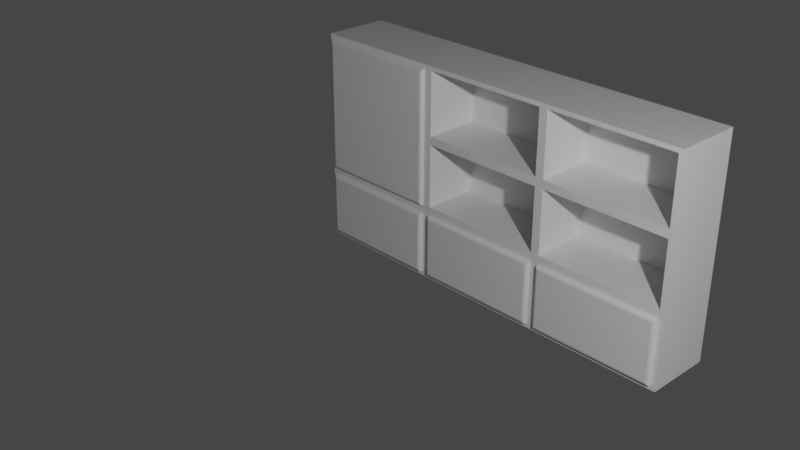 # Source: warddrobe.blend  (saved by Blender 2.82.7; exported with 4.5.12 LTS)
import bpy
from mathutils import Matrix  # noqa: F401  (used for matrix-valued properties, if any)

bpy.ops.wm.read_factory_settings(use_empty=True)
scene = bpy.context.scene
scene.name = 'Scene'

# ---- collections
col_collection = bpy.data.collections.new('Collection'); scene.collection.children.link(col_collection)

# ---- materials (node trees are filled in below, after node groups)
mat_material = bpy.data.materials.new('Material')
mat_material.alpha_threshold = 0.0
mat_material.use_transparent_shadow = False
mat_material.line_color = (0.0, 0.0, 0.0, 1.0)

# ---- material node trees
mat_material.use_nodes = True; mat_material.node_tree.nodes.clear()
_N = mat_material.node_tree.nodes; _L = mat_material.node_tree.links
n0 = _N.new('ShaderNodeOutputMaterial'); n0.name = 'Material Output'; n0.location = (300, 300)
n1 = _N.new('ShaderNodeBsdfPrincipled'); n1.name = 'Principled BSDF'; n1.location = (10, 300)
n1.distribution = 'GGX'
n1.subsurface_method = 'BURLEY'
n1.inputs[2].default_value = 0.4
n1.inputs[3].default_value = 1.45
n1.inputs[27].default_value = (0.0, 0.0, 0.0, 1.0)
n1.inputs[28].default_value = 1.0
_L.new(n1.outputs[0], n0.inputs[0])
n0.is_active_output = True

# ---- world
world_world = bpy.data.worlds.new('World'); scene.world = world_world
world_world.use_nodes = True; world_world.node_tree.nodes.clear()
_N = world_world.node_tree.nodes; _L = world_world.node_tree.links
n0 = _N.new('ShaderNodeOutputWorld'); n0.name = 'World Output'; n0.location = (300, 300)
n1 = _N.new('ShaderNodeBackground'); n1.name = 'Background'; n1.location = (10, 300)
n1.inputs[0].default_value = (0.05088, 0.05088, 0.05088, 1.0)
_L.new(n1.outputs[0], n0.inputs[0])
n0.is_active_output = True
world_world.color = (0.05088, 0.05088, 0.05088)
world_world.use_sun_shadow = False
world_world.sun_shadow_jitter_overblur = 0.0

# ---- cameras
cam_camera = bpy.data.cameras.new('Camera')
cam_camera.clip_end = 100.0
cam_camera.ortho_scale = 7.314

# ---- lights
light_light = bpy.data.lights.new('Light', 'POINT')
light_light.transmission_factor = 0.0
light_light.energy = 1000.0
light_light.shadow_soft_size = 0.1
light_light.shadow_maximum_resolution = 0.006
light_light.use_absolute_resolution = True

# ---- meshes
me_cube = bpy.data.meshes.new('Cube')
me_cube.from_pydata([(2.013, 0.3298, 2.0), (2.013, 0.3298, -0.1541), (2.013, -0.3298, 2.0), (2.013, -0.3298, -0.1541), (-2.013, 0.3298, 2.0), (-2.013, 0.3298, -0.1541), (-1.972, -0.3298, 1.959), (-2.013, -0.3298, -0.1541), (0.6709, 0.3298, -0.1541), (-0.6709, 0.3298, -0.1541), (0.6709, -0.3298, 2.0), (-0.7114, -0.3298, 1.959), (-0.6709, -0.3298, -0.1541), (0.6709, -0.3298, -0.1541), (-0.6709, 0.3298, 2.0), (0.6709, 0.3298, 2.0), (2.013, 0.3298, 1.286), (2.013, 0.3298, 0.5678), (-1.972, -0.3298, 0.6083), (-1.972, -0.3298, 1.286), (2.013, -0.3298, 1.286), (2.013, -0.3298, 0.5678), (-2.013, 0.3298, 1.286), (-2.013, 0.3298, 0.5678), (-0.6709, 0.3298, 1.286), (-0.6709, 0.3298, 0.5678), (0.6709, 0.3298, 1.286), (0.6709, 0.3298, 0.5678), (0.6709, -0.3298, 1.286), (0.6709, -0.3298, 0.5678), (-0.7114, -0.3298, 1.286), (-0.7114, -0.3298, 0.6083), (0.6709, -0.3298, -0.1541), (0.6709, -0.3298, 0.5678), (-0.6709, -0.3298, 0.5678), (-0.6709, -0.3298, -0.1541), (2.013, -0.3298, -0.1541), (2.013, -0.3298, 0.5678), (0.6709, -0.3298, 0.5678), (0.6709, -0.3298, -0.1541), (-0.6709, -0.3298, -0.1541), (-0.6709, -0.3298, 0.5678), (-2.013, -0.3298, 0.5678), (-2.013, -0.3298, -0.1541), (0.6261, -0.3298, -0.1094), (0.6261, -0.3298, 0.523), (-0.6261, -0.3298, 0.523), (-0.6261, -0.3298, -0.1094), (1.968, -0.3298, -0.1094), (1.968, -0.3298, 0.523), (0.7156, -0.3298, 0.523), (0.7156, -0.3298, -0.1094), (-0.7156, -0.3298, -0.1094), (-0.7156, -0.3298, 0.523), (-1.968, -0.3298, 0.523), (-1.968, -0.3298, -0.1094), (0.6709, -0.3298, 0.5678), (0.6709, -0.3298, -0.1541), (-0.6709, -0.3298, -0.1541), (-0.6709, -0.3298, 0.5678), (2.013, -0.3298, 0.5678), (2.013, -0.3298, -0.1541), (0.6709, -0.3298, -0.1541), (0.6709, -0.3298, 0.5678), (-0.6709, -0.3298, 0.5678), (-0.6709, -0.3298, -0.1541), (-2.013, -0.3298, -0.1541), (-2.013, -0.3298, 0.5678), (-2.013, -0.3298, 1.286), (-2.013, -0.3298, 2.0), (-0.6709, -0.3298, 2.0), (-2.013, -0.3298, 0.5678), (-0.6709, -0.3298, 1.286), (-0.6709, -0.3298, 0.5678), (0.6261, -0.3453, 0.523), (0.5967, -0.3748, 0.4936), (0.6222, -0.3601, 0.5191), (0.6114, -0.3709, 0.5083), (0.5967, -0.3748, -0.0799), (0.6261, -0.3453, -0.1094), (0.6114, -0.3709, -0.09464), (0.6222, -0.3601, -0.1054), (-0.5967, -0.3748, -0.0799), (-0.6261, -0.3453, -0.1094), (-0.6114, -0.3709, -0.09464), (-0.6222, -0.3601, -0.1054), (-0.6261, -0.3453, 0.523), (-0.5967, -0.3748, 0.4936), (-0.6222, -0.3601, 0.5191), (-0.6114, -0.3709, 0.5083), (1.968, -0.3453, 0.523), (1.938, -0.3748, 0.4936), (1.964, -0.3601, 0.5191), (1.953, -0.3709, 0.5083), (1.938, -0.3748, -0.0799), (1.968, -0.3453, -0.1094), (1.953, -0.3709, -0.09464), (1.964, -0.3601, -0.1054), (0.7451, -0.3748, -0.0799), (0.7156, -0.3453, -0.1094), (0.7304, -0.3709, -0.09464), (0.7196, -0.3601, -0.1054), (0.7156, -0.3453, 0.523), (0.7451, -0.3748, 0.4936), (0.7196, -0.3601, 0.5191), (0.7304, -0.3709, 0.5083), (-0.7156, -0.3453, 0.523), (-0.7451, -0.3748, 0.4936), (-0.7196, -0.3601, 0.5191), (-0.7304, -0.3709, 0.5083), (-0.7451, -0.3748, -0.0799), (-0.7156, -0.3453, -0.1094), (-0.7304, -0.3709, -0.09464), (-0.7196, -0.3601, -0.1054), (-1.938, -0.3748, -0.0799), (-1.968, -0.3453, -0.1094), (-1.953, -0.3709, -0.09464), (-1.964, -0.3601, -0.1054), (-1.968, -0.3453, 0.523), (-1.938, -0.3748, 0.4936), (-1.964, -0.3601, 0.5191), (-1.953, -0.3709, 0.5083), (-0.7409, -0.3712, 1.256), (-0.7114, -0.3417, 1.286), (-0.7409, -0.3712, 1.315), (-0.7265, -0.3668, 1.266), (-0.7409, -0.3712, 1.276), (-0.727, -0.3677, 1.279), (-0.7158, -0.3562, 1.295), (-0.7153, -0.3564, 1.276), (-0.7197, -0.3622, 1.286), (-0.7409, -0.3712, 1.296), (-0.7262, -0.3673, 1.306), (-0.727, -0.3677, 1.292), (-1.943, -0.3712, 1.256), (-1.943, -0.3712, 1.315), (-1.972, -0.3417, 1.286), (-1.943, -0.3712, 1.276), (-1.957, -0.3673, 1.266), (-1.957, -0.3677, 1.279), (-1.957, -0.3668, 1.306), (-1.943, -0.3712, 1.296), (-1.957, -0.3677, 1.292), (-1.968, -0.3562, 1.276), (-1.968, -0.3564, 1.295), (-1.964, -0.3622, 1.286), (-1.943, -0.3712, 1.93), (-1.972, -0.3417, 1.959), (-1.957, -0.3673, 1.945), (-1.968, -0.3565, 1.956), (-0.7409, -0.3712, 1.93), (-0.7114, -0.3417, 1.959), (-0.7262, -0.3673, 1.945), (-0.7154, -0.3565, 1.956), (-1.972, -0.3417, 0.6083), (-1.943, -0.3712, 0.6378), (-1.968, -0.3565, 0.6123), (-1.957, -0.3673, 0.6231), (-0.7409, -0.3712, 0.6378), (-0.7114, -0.3417, 0.6083), (-0.7262, -0.3673, 0.6231), (-0.7154, -0.3565, 0.6123), (1.97, -0.3298, 1.328), (1.97, -0.3298, 1.958), (0.7132, -0.3298, 1.958), (0.7132, -0.3298, 1.328), (0.6286, -0.3298, 1.328), (0.6286, -0.3298, 1.958), (-0.6286, -0.3298, 1.958), (-0.6286, -0.3298, 1.328), (0.6286, -0.3298, 0.6101), (0.6286, -0.3298, 1.244), (-0.6286, -0.3298, 1.244), (-0.6286, -0.3298, 0.6101), (1.97, -0.3298, 0.6101), (1.97, -0.3298, 1.244), (0.7132, -0.3298, 1.244), (0.7132, -0.3298, 0.6101), (1.97, 0.2325, 1.958), (1.97, 0.2325, 1.328), (0.7132, 0.2325, 1.328), (0.7132, 0.2325, 1.958), (0.6286, 0.2325, 1.958), (0.6286, 0.2325, 1.328), (-0.6286, 0.2325, 1.328), (-0.6286, 0.2325, 1.958), (0.6286, 0.2325, 1.244), (0.6286, 0.2325, 0.6101), (-0.6286, 0.2325, 0.6101), (-0.6286, 0.2325, 1.244), (1.97, 0.2325, 1.244), (1.97, 0.2325, 0.6101), (0.7132, 0.2325, 0.6101), (0.7132, 0.2325, 1.244)], [], [(14, 4, 69, 70), (6, 19, 136, 147), (68, 69, 4, 22), (8, 1, 3, 13), (16, 0, 2, 20), (26, 15, 0, 16), (22, 4, 14, 24), (24, 14, 15, 26), (5, 9, 12, 7), (9, 8, 13, 12), (170, 171, 186, 187), (165, 162, 179, 180), (0, 15, 10, 2), (15, 14, 70, 10), (55, 52, 111, 115), (166, 167, 182, 183), (48, 49, 90, 95), (162, 163, 178, 179), (9, 25, 27, 8), (25, 24, 26, 27), (5, 23, 25, 9), (23, 22, 24, 25), (8, 27, 17, 1), (27, 26, 16, 17), (1, 17, 21, 3), (17, 16, 20, 21), (7, 71, 23, 5), (71, 68, 22, 23), (51, 48, 95, 99), (13, 29, 33, 32), (29, 73, 34, 33), (73, 12, 35, 34), (12, 13, 32, 35), (3, 21, 37, 36), (21, 29, 38, 37), (29, 13, 39, 38), (13, 3, 36, 39), (12, 73, 41, 40), (73, 71, 42, 41), (71, 7, 43, 42), (7, 12, 40, 43), (32, 33, 56, 57), (33, 34, 59, 56), (34, 35, 58, 59), (35, 32, 57, 58), (36, 37, 60, 61), (37, 38, 63, 60), (38, 39, 62, 63), (39, 36, 61, 62), (40, 41, 64, 65), (41, 42, 67, 64), (42, 43, 66, 67), (43, 40, 65, 66), (45, 44, 57, 56), (44, 47, 58, 57), (46, 45, 56, 59), (47, 46, 59, 58), (49, 48, 61, 60), (48, 51, 62, 61), (50, 49, 60, 63), (51, 50, 63, 62), (53, 52, 65, 64), (52, 55, 66, 65), (54, 53, 64, 67), (55, 54, 67, 66), (45, 46, 86, 74), (49, 50, 102, 90), (53, 54, 118, 106), (78, 75, 87, 82), (52, 53, 106, 111), (94, 91, 103, 98), (158, 122, 134, 155), (46, 47, 83, 86), (110, 107, 119, 114), (50, 51, 99, 102), (47, 44, 79, 83), (54, 55, 115, 118), (19, 6, 69, 68), (6, 11, 70, 69), (18, 19, 68, 71), (11, 30, 72, 70), (30, 31, 73, 72), (31, 18, 71, 73), (31, 30, 123, 159), (124, 150, 146, 135), (18, 31, 159, 154), (30, 11, 151, 123), (11, 6, 147, 151), (19, 18, 154, 136), (122, 125, 127, 126), (125, 129, 130, 127), (123, 128, 130, 129), (128, 132, 133, 130), (124, 131, 133, 132), (131, 126, 127, 133), (127, 130, 133), (134, 137, 139, 138), (137, 141, 142, 139), (135, 140, 142, 141), (140, 144, 145, 142), (136, 143, 145, 144), (143, 138, 139, 145), (139, 142, 145), (75, 78, 80, 77), (77, 80, 81, 76), (76, 81, 79, 74), (83, 79, 81, 85), (85, 81, 80, 84), (84, 80, 78, 82), (74, 86, 88, 76), (76, 88, 89, 77), (77, 89, 87, 75), (86, 83, 85, 88), (88, 85, 84, 89), (89, 84, 82, 87), (91, 94, 96, 93), (93, 96, 97, 92), (92, 97, 95, 90), (99, 95, 97, 101), (101, 97, 96, 100), (100, 96, 94, 98), (90, 102, 104, 92), (92, 104, 105, 93), (93, 105, 103, 91), (102, 99, 101, 104), (104, 101, 100, 105), (105, 100, 98, 103), (107, 110, 112, 109), (109, 112, 113, 108), (108, 113, 111, 106), (115, 111, 113, 117), (117, 113, 112, 116), (116, 112, 110, 114), (106, 118, 120, 108), (108, 120, 121, 109), (109, 121, 119, 107), (114, 119, 121, 116), (116, 121, 120, 117), (117, 120, 118, 115), (124, 135, 141, 131), (131, 141, 137, 126), (126, 137, 134, 122), (135, 146, 148, 140), (140, 148, 149, 144), (144, 149, 147, 136), (151, 147, 149, 153), (153, 149, 148, 152), (152, 148, 146, 150), (155, 134, 138, 157), (157, 138, 143, 156), (156, 143, 136, 154), (150, 124, 132, 152), (152, 132, 128, 153), (153, 128, 123, 151), (122, 158, 160, 125), (125, 160, 161, 129), (129, 161, 159, 123), (158, 155, 157, 160), (160, 157, 156, 161), (161, 156, 154, 159), (44, 45, 74, 79), (20, 2, 163, 162), (2, 10, 164, 163), (10, 28, 165, 164), (28, 20, 162, 165), (28, 10, 167, 166), (10, 70, 168, 167), (70, 72, 169, 168), (72, 28, 166, 169), (29, 28, 171, 170), (28, 72, 172, 171), (72, 73, 173, 172), (73, 29, 170, 173), (21, 20, 175, 174), (20, 28, 176, 175), (28, 29, 177, 176), (29, 21, 174, 177), (179, 178, 181, 180), (183, 182, 185, 184), (187, 186, 189, 188), (191, 190, 193, 192), (169, 166, 183, 184), (174, 175, 190, 191), (163, 164, 181, 178), (173, 170, 187, 188), (167, 168, 185, 182), (177, 174, 191, 192), (164, 165, 180, 181), (171, 172, 189, 186), (168, 169, 184, 185), (175, 176, 193, 190), (172, 173, 188, 189), (176, 177, 192, 193)])
_uv = me_cube.uv_layers.new(name='UVMap')
_uv.uv.foreach_set('vector', [0.7917, 0.5, 0.875, 0.5, 0.875, 0.75, 0.7917, 0.75, 0.6203, 0.9975, 0.5421, 0.9975, 0.5421, 0.9975, 0.6203, 0.9975, 0.5421, 0.0, 0.625, 0.0, 0.625, 0.25, 0.5421, 0.25, 0.2917, 0.5, 0.375, 0.5, 0.375, 0.75, 0.2917, 0.75, 0.5421, 0.5, 0.625, 0.5, 0.625, 0.75, 0.5421, 0.75, 0.5421, 0.4167, 0.625, 0.4167, 0.625, 0.5, 0.5421, 0.5, 0.5421, 0.25, 0.625, 0.25, 0.625, 0.3333, 0.5421, 0.3333, 0.5421, 0.3333, 0.625, 0.3333, 0.625, 0.4167, 0.5421, 0.4167, 0.125, 0.5, 0.2083, 0.5, 0.2083, 0.75, 0.125, 0.75, 0.2083, 0.5, 0.2917, 0.5, 0.2917, 0.75, 0.2083, 0.75, 0.4637, 0.836, 0.5372, 0.836, 0.5372, 0.836, 0.4637, 0.836, 0.547, 0.8307, 0.547, 0.7526, 0.547, 0.7526, 0.547, 0.8307, 0.625, 0.5, 0.7083, 0.5, 0.7083, 0.75, 0.625, 0.75, 0.7083, 0.5, 0.7917, 0.5, 0.7917, 0.75, 0.7083, 0.75, 0.3802, 0.9972, 0.3802, 0.9194, 0.3802, 0.9194, 0.3802, 0.9972, 0.547, 0.836, 0.6201, 0.836, 0.6201, 0.836, 0.547, 0.836, 0.3802, 0.7528, 0.4536, 0.7528, 0.4536, 0.7528, 0.3802, 0.7528, 0.547, 0.7526, 0.6201, 0.7526, 0.6201, 0.7526, 0.547, 0.7526, 0.375, 0.3333, 0.4588, 0.3333, 0.4588, 0.4167, 0.375, 0.4167, 0.4588, 0.3333, 0.5421, 0.3333, 0.5421, 0.4167, 0.4588, 0.4167, 0.375, 0.25, 0.4588, 0.25, 0.4588, 0.3333, 0.375, 0.3333, 0.4588, 0.25, 0.5421, 0.25, 0.5421, 0.3333, 0.4588, 0.3333, 0.375, 0.4167, 0.4588, 0.4167, 0.4588, 0.5, 0.375, 0.5, 0.4588, 0.4167, 0.5421, 0.4167, 0.5421, 0.5, 0.4588, 0.5, 0.375, 0.5, 0.4588, 0.5, 0.4588, 0.75, 0.375, 0.75, 0.4588, 0.5, 0.5421, 0.5, 0.5421, 0.75, 0.4588, 0.75, 0.375, 0.0, 0.4588, 0.0, 0.4588, 0.25, 0.375, 0.25, 0.4588, 0.0, 0.5421, 0.0, 0.5421, 0.25, 0.4588, 0.25, 0.3802, 0.8306, 0.3802, 0.7528, 0.3802, 0.7528, 0.3802, 0.8306, 0.375, 0.8333, 0.4588, 0.8333, 0.4588, 0.8333, 0.375, 0.8333, 0.4588, 0.8333, 0.4588, 0.9167, 0.4588, 0.9167, 0.4588, 0.8333, 0.4588, 0.9167, 0.4588, 0.9167, 0.4588, 0.9167, 0.4588, 0.9167, 0.375, 0.9167, 0.375, 0.8333, 0.375, 0.8333, 0.375, 0.9167, 0.375, 0.75, 0.4588, 0.75, 0.4588, 0.75, 0.375, 0.75, 0.4588, 0.75, 0.4588, 0.8333, 0.4588, 0.8333, 0.4588, 0.75, 0.4588, 0.8333, 0.375, 0.8333, 0.375, 0.8333, 0.4588, 0.8333, 0.375, 0.8333, 0.375, 0.75, 0.375, 0.75, 0.375, 0.8333, 0.375, 0.9167, 0.375, 0.9167, 0.375, 0.9167, 0.375, 0.9167, 0.4588, 0.9167, 0.4588, 1.0, 0.4588, 1.0, 0.4588, 0.9167, 0.4588, 1.0, 0.4588, 1.0, 0.4588, 1.0, 0.4588, 1.0, 0.375, 1.0, 0.375, 0.9167, 0.375, 0.9167, 0.375, 1.0, 0.375, 0.8333, 0.375, 0.8333, 0.375, 0.8333, 0.375, 0.8333, 0.4588, 0.8333, 0.4588, 0.9167, 0.4588, 0.9167, 0.4588, 0.8333, 0.4588, 0.9167, 0.4588, 0.9167, 0.4588, 0.9167, 0.4588, 0.9167, 0.375, 0.9167, 0.375, 0.8333, 0.375, 0.8333, 0.375, 0.9167, 0.375, 0.75, 0.375, 0.75, 0.375, 0.75, 0.375, 0.75, 0.4588, 0.75, 0.4588, 0.8333, 0.4588, 0.8333, 0.4588, 0.75, 0.4588, 0.8333, 0.4588, 0.8333, 0.4588, 0.8333, 0.4588, 0.8333, 0.375, 0.8333, 0.375, 0.75, 0.375, 0.75, 0.375, 0.8333, 0.375, 0.9167, 0.375, 0.9167, 0.375, 0.9167, 0.375, 0.9167, 0.4588, 0.9167, 0.4588, 1.0, 0.4588, 1.0, 0.4588, 0.9167, 0.4588, 1.0, 0.4588, 1.0, 0.4588, 1.0, 0.4588, 1.0, 0.375, 1.0, 0.375, 0.9167, 0.375, 0.9167, 0.375, 1.0, 0.4536, 0.8361, 0.3802, 0.8361, 0.375, 0.8333, 0.4588, 0.8333, 0.3802, 0.8361, 0.3802, 0.9139, 0.375, 0.9167, 0.375, 0.8333, 0.4536, 0.9139, 0.4536, 0.8361, 0.4588, 0.8333, 0.4588, 0.9167, 0.3802, 0.9139, 0.4536, 0.9139, 0.4588, 0.9167, 0.375, 0.9167, 0.4536, 0.7528, 0.3802, 0.7528, 0.375, 0.75, 0.4588, 0.75, 0.3802, 0.7528, 0.3802, 0.8306, 0.375, 0.8333, 0.375, 0.75, 0.4536, 0.8306, 0.4536, 0.7528, 0.4588, 0.75, 0.4588, 0.8333, 0.3802, 0.8306, 0.4536, 0.8306, 0.4588, 0.8333, 0.375, 0.8333, 0.4536, 0.9194, 0.3802, 0.9194, 0.375, 0.9167, 0.4588, 0.9167, 0.3802, 0.9194, 0.3802, 0.9972, 0.375, 1.0, 0.375, 0.9167, 0.4536, 0.9972, 0.4536, 0.9194, 0.4588, 0.9167, 0.4588, 1.0, 0.3802, 0.9972, 0.4536, 0.9972, 0.4588, 1.0, 0.375, 1.0, 0.4536, 0.8361, 0.4536, 0.9139, 0.4536, 0.9139, 0.4536, 0.8361, 0.4536, 0.7528, 0.4536, 0.8306, 0.4536, 0.8306, 0.4536, 0.7528, 0.4536, 0.9194, 0.4536, 0.9972, 0.4536, 0.9972, 0.4536, 0.9194, 0.3836, 0.8379, 0.4502, 0.8379, 0.4502, 0.9121, 0.3836, 0.9121, 0.3802, 0.9194, 0.4536, 0.9194, 0.4536, 0.9194, 0.3802, 0.9194, 0.3836, 0.7546, 0.4502, 0.7546, 0.4502, 0.8287, 0.3836, 0.8287, 0.4669, 0.921, 0.5387, 0.921, 0.5387, 0.9957, 0.4669, 0.9957, 0.4536, 0.9139, 0.3802, 0.9139, 0.3802, 0.9139, 0.4536, 0.9139, 0.3836, 0.9213, 0.4502, 0.9213, 0.4502, 0.9954, 0.3836, 0.9954, 0.4536, 0.8306, 0.3802, 0.8306, 0.3802, 0.8306, 0.4536, 0.8306, 0.3802, 0.9139, 0.3802, 0.8361, 0.3802, 0.8361, 0.3802, 0.9139, 0.4536, 0.9972, 0.3802, 0.9972, 0.3802, 0.9972, 0.4536, 0.9972, 0.5421, 0.9975, 0.6203, 0.9975, 0.625, 1.0, 0.5421, 1.0, 0.6203, 0.9975, 0.6203, 0.9192, 0.625, 0.9167, 0.625, 1.0, 0.4635, 0.9975, 0.5421, 0.9975, 0.5421, 1.0, 0.4588, 1.0, 0.6203, 0.9192, 0.5421, 0.9192, 0.5421, 0.9167, 0.625, 0.9167, 0.5421, 0.9192, 0.4635, 0.9192, 0.4588, 0.9167, 0.5421, 0.9167, 0.4635, 0.9192, 0.4635, 0.9975, 0.4588, 1.0, 0.4588, 0.9167, 0.4635, 0.9192, 0.5421, 0.9192, 0.5421, 0.9192, 0.4635, 0.9192, 0.5455, 0.921, 0.6169, 0.921, 0.6169, 0.9957, 0.5455, 0.9957, 0.4635, 0.9975, 0.4635, 0.9192, 0.4635, 0.9192, 0.4635, 0.9975, 0.5421, 0.9192, 0.6203, 0.9192, 0.6203, 0.9192, 0.5421, 0.9192, 0.6203, 0.9192, 0.6203, 0.9975, 0.6203, 0.9975, 0.6203, 0.9192, 0.5421, 0.9975, 0.4635, 0.9975, 0.4635, 0.9975, 0.5421, 0.9975, 0.5387, 0.921, 0.5398, 0.9201, 0.5414, 0.9201, 0.541, 0.921, 0.5398, 0.9201, 0.541, 0.9192, 0.5421, 0.9192, 0.5414, 0.9201, 0.5421, 0.9192, 0.5432, 0.9192, 0.5421, 0.9192, 0.541, 0.9192, 0.5432, 0.9192, 0.5444, 0.9201, 0.5429, 0.9201, 0.5421, 0.9192, 0.5455, 0.921, 0.5433, 0.921, 0.5429, 0.9201, 0.5444, 0.9201, 0.5433, 0.921, 0.541, 0.921, 0.5414, 0.9201, 0.5429, 0.9201, 0.5414, 0.9201, 0.5421, 0.9192, 0.5429, 0.9201, 0.5387, 0.9957, 0.541, 0.9957, 0.5414, 0.9965, 0.5398, 0.9966, 0.541, 0.9957, 0.5433, 0.9957, 0.5429, 0.9965, 0.5414, 0.9965, 0.5455, 0.9957, 0.5444, 0.9965, 0.5429, 0.9965, 0.5433, 0.9957, 0.5444, 0.9965, 0.5432, 0.9975, 0.5421, 0.9975, 0.5429, 0.9965, 0.5421, 0.9975, 0.541, 0.9975, 0.5421, 0.9975, 0.5432, 0.9975, 0.541, 0.9975, 0.5398, 0.9966, 0.5414, 0.9965, 0.5421, 0.9975, 0.5414, 0.9965, 0.5429, 0.9965, 0.5421, 0.9975, 0.4502, 0.8379, 0.3836, 0.8379, 0.3819, 0.837, 0.4519, 0.837, 0.4519, 0.837, 0.3819, 0.837, 0.3804, 0.8362, 0.4534, 0.8362, 0.4534, 0.8362, 0.3804, 0.8362, 0.3802, 0.8361, 0.4536, 0.8361, 0.3802, 0.9139, 0.3802, 0.8361, 0.3804, 0.8362, 0.3804, 0.9138, 0.3804, 0.9138, 0.3804, 0.8362, 0.3819, 0.837, 0.3819, 0.913, 0.3819, 0.913, 0.3819, 0.837, 0.3836, 0.8379, 0.3836, 0.9121, 0.4536, 0.8361, 0.4536, 0.9139, 0.4534, 0.9138, 0.4534, 0.8362, 0.4534, 0.8362, 0.4534, 0.9138, 0.4519, 0.913, 0.4519, 0.837, 0.4519, 0.837, 0.4519, 0.913, 0.4502, 0.9121, 0.4502, 0.8379, 0.4536, 0.9139, 0.3802, 0.9139, 0.3804, 0.9138, 0.4534, 0.9138, 0.4534, 0.9138, 0.3804, 0.9138, 0.3819, 0.913, 0.4519, 0.913, 0.4519, 0.913, 0.3819, 0.913, 0.3836, 0.9121, 0.4502, 0.9121, 0.4502, 0.7546, 0.3836, 0.7546, 0.3819, 0.7537, 0.4519, 0.7537, 0.4519, 0.7537, 0.3819, 0.7537, 0.3804, 0.7529, 0.4534, 0.7529, 0.4534, 0.7529, 0.3804, 0.7529, 0.3802, 0.7528, 0.4536, 0.7528, 0.3802, 0.8306, 0.3802, 0.7528, 0.3804, 0.7529, 0.3804, 0.8304, 0.3804, 0.8304, 0.3804, 0.7529, 0.3819, 0.7537, 0.3819, 0.8296, 0.3819, 0.8296, 0.3819, 0.7537, 0.3836, 0.7546, 0.3836, 0.8287, 0.4536, 0.7528, 0.4536, 0.8306, 0.4534, 0.8304, 0.4534, 0.7529, 0.4534, 0.7529, 0.4534, 0.8304, 0.4519, 0.8296, 0.4519, 0.7537, 0.4519, 0.7537, 0.4519, 0.8296, 0.4502, 0.8287, 0.4502, 0.7546, 0.4536, 0.8306, 0.3802, 0.8306, 0.3804, 0.8304, 0.4534, 0.8304, 0.4534, 0.8304, 0.3804, 0.8304, 0.3819, 0.8296, 0.4519, 0.8296, 0.4519, 0.8296, 0.3819, 0.8296, 0.3836, 0.8287, 0.4502, 0.8287, 0.4502, 0.9213, 0.3836, 0.9213, 0.3819, 0.9204, 0.4519, 0.9204, 0.4519, 0.9204, 0.3819, 0.9204, 0.3804, 0.9196, 0.4534, 0.9196, 0.4534, 0.9196, 0.3804, 0.9196, 0.3802, 0.9194, 0.4536, 0.9194, 0.3802, 0.9972, 0.3802, 0.9194, 0.3804, 0.9196, 0.3804, 0.9971, 0.3804, 0.9971, 0.3804, 0.9196, 0.3819, 0.9204, 0.3819, 0.9963, 0.3819, 0.9963, 0.3819, 0.9204, 0.3836, 0.9213, 0.3836, 0.9954, 0.4536, 0.9194, 0.4536, 0.9972, 0.4534, 0.9971, 0.4534, 0.9196, 0.4534, 0.9196, 0.4534, 0.9971, 0.4519, 0.9963, 0.4519, 0.9204, 0.4519, 0.9204, 0.4519, 0.9963, 0.4502, 0.9954, 0.4502, 0.9213, 0.3836, 0.9954, 0.4502, 0.9954, 0.4519, 0.9963, 0.3819, 0.9963, 0.3819, 0.9963, 0.4519, 0.9963, 0.4534, 0.9971, 0.3804, 0.9971, 0.3804, 0.9971, 0.4534, 0.9971, 0.4536, 0.9972, 0.3802, 0.9972, 0.5455, 0.921, 0.5455, 0.9957, 0.5433, 0.9957, 0.5433, 0.921, 0.5433, 0.921, 0.5433, 0.9957, 0.541, 0.9957, 0.541, 0.921, 0.541, 0.921, 0.541, 0.9957, 0.5387, 0.9957, 0.5387, 0.921, 0.5455, 0.9957, 0.6169, 0.9957, 0.6186, 0.9966, 0.5444, 0.9965, 0.5444, 0.9965, 0.6186, 0.9966, 0.6201, 0.9974, 0.5432, 0.9975, 0.5432, 0.9975, 0.6201, 0.9974, 0.6203, 0.9975, 0.5421, 0.9975, 0.6203, 0.9192, 0.6203, 0.9975, 0.6201, 0.9974, 0.6201, 0.9193, 0.6201, 0.9193, 0.6201, 0.9974, 0.6186, 0.9966, 0.6186, 0.9201, 0.6186, 0.9201, 0.6186, 0.9966, 0.6169, 0.9957, 0.6169, 0.921, 0.4669, 0.9957, 0.5387, 0.9957, 0.5398, 0.9966, 0.4652, 0.9966, 0.4652, 0.9966, 0.5398, 0.9966, 0.541, 0.9975, 0.4637, 0.9974, 0.4637, 0.9974, 0.541, 0.9975, 0.5421, 0.9975, 0.4635, 0.9975, 0.6169, 0.921, 0.5455, 0.921, 0.5444, 0.9201, 0.6186, 0.9201, 0.6186, 0.9201, 0.5444, 0.9201, 0.5432, 0.9192, 0.6201, 0.9193, 0.6201, 0.9193, 0.5432, 0.9192, 0.5421, 0.9192, 0.6203, 0.9192, 0.5387, 0.921, 0.4669, 0.921, 0.4652, 0.9201, 0.5398, 0.9201, 0.5398, 0.9201, 0.4652, 0.9201, 0.4637, 0.9193, 0.541, 0.9192, 0.541, 0.9192, 0.4637, 0.9193, 0.4635, 0.9192, 0.5421, 0.9192, 0.4669, 0.921, 0.4669, 0.9957, 0.4652, 0.9966, 0.4652, 0.9201, 0.4652, 0.9201, 0.4652, 0.9966, 0.4637, 0.9974, 0.4637, 0.9193, 0.4637, 0.9193, 0.4637, 0.9974, 0.4635, 0.9975, 0.4635, 0.9192, 0.3802, 0.8361, 0.4536, 0.8361, 0.4536, 0.8361, 0.3802, 0.8361, 0.5421, 0.75, 0.625, 0.75, 0.6201, 0.7526, 0.547, 0.7526, 0.625, 0.75, 0.625, 0.8333, 0.6201, 0.8307, 0.6201, 0.7526, 0.625, 0.8333, 0.5421, 0.8333, 0.547, 0.8307, 0.6201, 0.8307, 0.5421, 0.8333, 0.5421, 0.75, 0.547, 0.7526, 0.547, 0.8307, 0.5421, 0.8333, 0.625, 0.8333, 0.6201, 0.836, 0.547, 0.836, 0.625, 0.8333, 0.625, 0.9167, 0.6201, 0.914, 0.6201, 0.836, 0.625, 0.9167, 0.5421, 0.9167, 0.547, 0.914, 0.6201, 0.914, 0.5421, 0.9167, 0.5421, 0.8333, 0.547, 0.836, 0.547, 0.914, 0.4588, 0.8333, 0.5421, 0.8333, 0.5372, 0.836, 0.4637, 0.836, 0.5421, 0.8333, 0.5421, 0.9167, 0.5372, 0.914, 0.5372, 0.836, 0.5421, 0.9167, 0.4588, 0.9167, 0.4637, 0.914, 0.5372, 0.914, 0.4588, 0.9167, 0.4588, 0.8333, 0.4637, 0.836, 0.4637, 0.914, 0.4588, 0.75, 0.5421, 0.75, 0.5372, 0.7526, 0.4637, 0.7526, 0.5421, 0.75, 0.5421, 0.8333, 0.5372, 0.8307, 0.5372, 0.7526, 0.5421, 0.8333, 0.4588, 0.8333, 0.4637, 0.8307, 0.5372, 0.8307, 0.4588, 0.8333, 0.4588, 0.75, 0.4637, 0.7526, 0.4637, 0.8307, 0.547, 0.7526, 0.6201, 0.7526, 0.6201, 0.8307, 0.547, 0.8307, 0.547, 0.836, 0.6201, 0.836, 0.6201, 0.914, 0.547, 0.914, 0.4637, 0.836, 0.5372, 0.836, 0.5372, 0.914, 0.4637, 0.914, 0.4637, 0.7526, 0.5372, 0.7526, 0.5372, 0.8307, 0.4637, 0.8307, 0.547, 0.914, 0.547, 0.836, 0.547, 0.836, 0.547, 0.914, 0.4637, 0.7526, 0.5372, 0.7526, 0.5372, 0.7526, 0.4637, 0.7526, 0.6201, 0.7526, 0.6201, 0.8307, 0.6201, 0.8307, 0.6201, 0.7526, 0.4637, 0.914, 0.4637, 0.836, 0.4637, 0.836, 0.4637, 0.914, 0.6201, 0.836, 0.6201, 0.914, 0.6201, 0.914, 0.6201, 0.836, 0.4637, 0.8307, 0.4637, 0.7526, 0.4637, 0.7526, 0.4637, 0.8307, 0.6201, 0.8307, 0.547, 0.8307, 0.547, 0.8307, 0.6201, 0.8307, 0.5372, 0.836, 0.5372, 0.914, 0.5372, 0.914, 0.5372, 0.836, 0.6201, 0.914, 0.547, 0.914, 0.547, 0.914, 0.6201, 0.914, 0.5372, 0.7526, 0.5372, 0.8307, 0.5372, 0.8307, 0.5372, 0.7526, 0.5372, 0.914, 0.4637, 0.914, 0.4637, 0.914, 0.5372, 0.914, 0.5372, 0.8307, 0.4637, 0.8307, 0.4637, 0.8307, 0.5372, 0.8307])
me_cube.materials.append(mat_material)
me_cube.use_remesh_preserve_volume = False
me_cube.use_remesh_preserve_attributes = False
me_cube.use_mirror_vertex_groups = False
me_cube.update()

# ---- objects
ob_cube = bpy.data.objects.new('Cube', me_cube)
ob_light = bpy.data.objects.new('Light', light_light)
ob_camera = bpy.data.objects.new('Camera', cam_camera)

# ---- transforms, parenting, visibility, modifiers, constraints
ob_cube.location = (0.0, 0.0, 0.0)
ob_cube.lock_rotations_4d = False
ob_cube.empty_display_type = 'ARROWS'
ob_cube.lineart.crease_threshold = 0.0
ob_light.location = (5.77, -3.806, 4.259)
ob_light.rotation_euler = (0.6503, 0.05522, 1.866)
ob_light.lock_rotations_4d = False
ob_light.empty_display_type = 'ARROWS'
ob_light.color = (0.0, 0.0, 0.0, 0.0)
ob_light.lineart.crease_threshold = 0.0
ob_camera.location = (6.077, -7.034, 5.14)
ob_camera.rotation_euler = (1.109, 0.0, 0.8149)
ob_camera.lock_rotations_4d = False
ob_camera.empty_display_type = 'ARROWS'
ob_camera.color = (0.0, 0.0, 0.0, 0.0)
ob_camera.display_type = 'WIRE'
ob_camera.lineart.crease_threshold = 0.0

# ---- collection membership
col_collection.objects.link(ob_cube)
col_collection.objects.link(ob_light)
col_collection.objects.link(ob_camera)

# ---- scene / render settings (as saved in the file)
scene.camera = ob_camera
scene.frame_start = 1; scene.frame_end = 250; scene.frame_set(1)
scene.render.engine = 'BLENDER_EEVEE_NEXT'
scene.cycles.use_denoising = False
scene.cycles.samples = 128
scene.cycles.sampling_pattern = 'TABULATED_SOBOL'
scene.cycles.use_adaptive_sampling = False
scene.cycles.use_light_tree = False
scene.view_settings.view_transform = 'Filmic'
bpy.context.view_layer.update()
